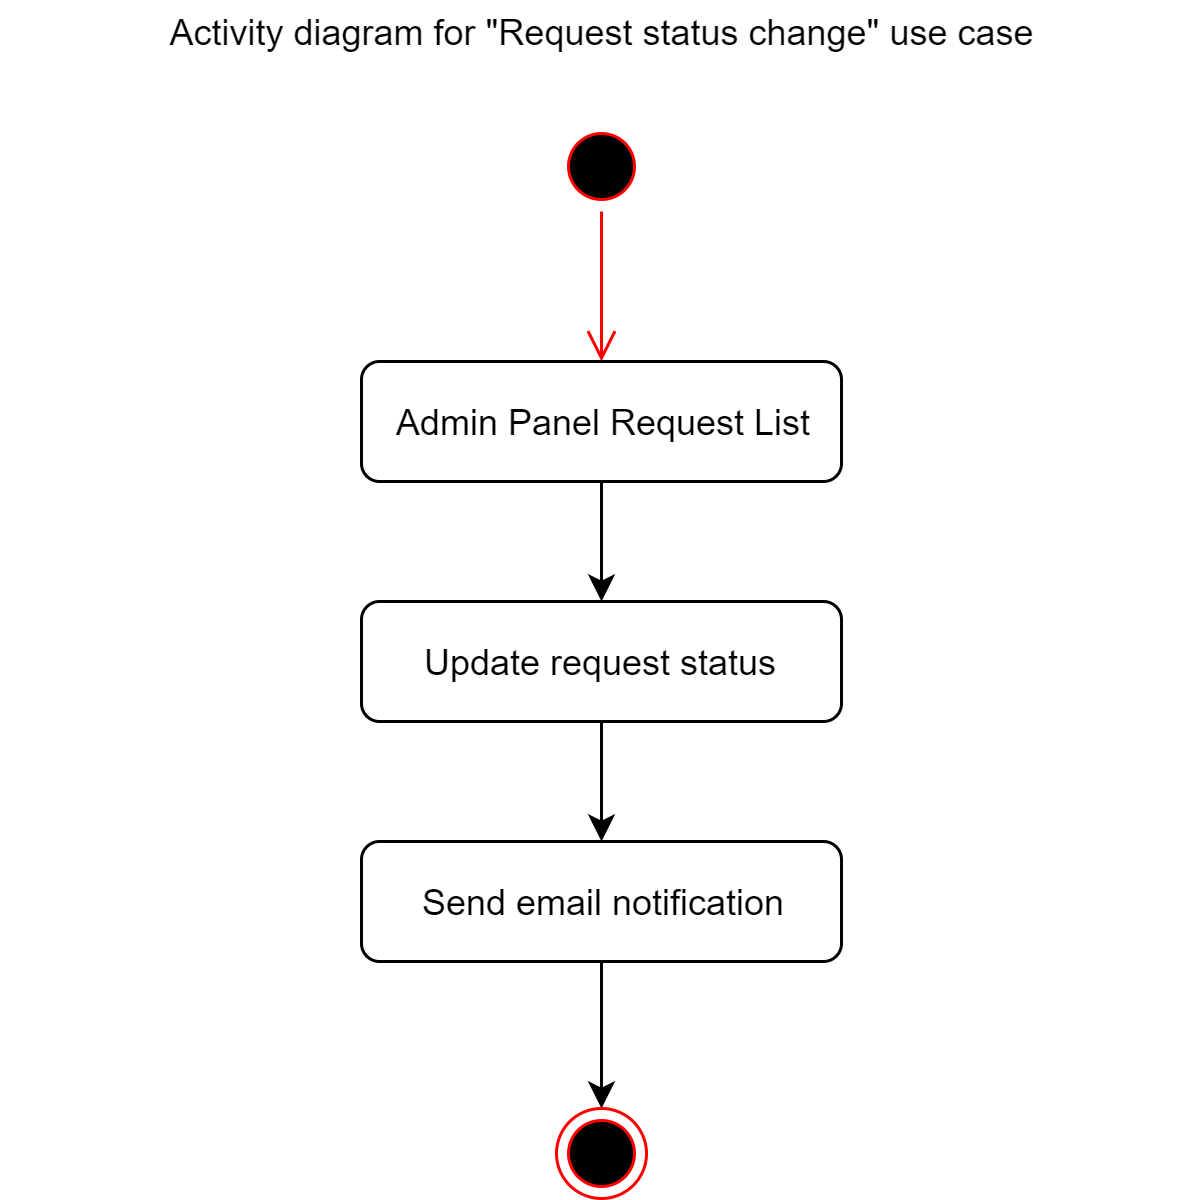

The diagram above was exported from draw.io. Its source (the exported page's mxGraphModel, read from the mxfile embedded in the PNG):
<mxGraphModel dx="868" dy="433" grid="1" gridSize="10" guides="1" tooltips="1" connect="1" arrows="1" fold="1" page="1" pageScale="1" pageWidth="827" pageHeight="1169" math="0" shadow="0">
  <root>
    <mxCell id="0" />
    <mxCell id="1" parent="0" />
    <mxCell id="2" value="" style="ellipse;html=1;shape=startState;fillColor=#000000;strokeColor=#ff0000;" vertex="1" parent="1">
      <mxGeometry x="385" y="4160" width="30" height="30" as="geometry" />
    </mxCell>
    <mxCell id="3" value="" style="edgeStyle=orthogonalEdgeStyle;html=1;verticalAlign=bottom;endArrow=open;endSize=8;strokeColor=#ff0000;entryX=0.5;entryY=0;entryDx=0;entryDy=0;" edge="1" source="2" target="8" parent="1">
      <mxGeometry relative="1" as="geometry">
        <mxPoint x="400" y="4250" as="targetPoint" />
      </mxGeometry>
    </mxCell>
    <mxCell id="4" style="edgeStyle=none;rounded=0;orthogonalLoop=1;jettySize=auto;html=1;exitX=0.5;exitY=1;exitDx=0;exitDy=0;" edge="1" source="5" target="6" parent="1">
      <mxGeometry relative="1" as="geometry">
        <mxPoint x="400" y="4410" as="targetPoint" />
      </mxGeometry>
    </mxCell>
    <mxCell id="5" value="&lt;div&gt;Send email notification&lt;/div&gt;" style="rounded=1;whiteSpace=wrap;html=1;" vertex="1" parent="1">
      <mxGeometry x="320" y="4400" width="160" height="40" as="geometry" />
    </mxCell>
    <mxCell id="6" value="" style="ellipse;html=1;shape=endState;fillColor=#000000;strokeColor=#ff0000;" vertex="1" parent="1">
      <mxGeometry x="385" y="4489" width="30" height="30" as="geometry" />
    </mxCell>
    <mxCell id="7" style="edgeStyle=orthogonalEdgeStyle;rounded=0;orthogonalLoop=1;jettySize=auto;html=1;exitX=0.5;exitY=1;exitDx=0;exitDy=0;entryX=0.5;entryY=0;entryDx=0;entryDy=0;" edge="1" source="8" target="11" parent="1">
      <mxGeometry relative="1" as="geometry" />
    </mxCell>
    <mxCell id="8" value="&lt;div&gt;Admin Panel Request List&lt;/div&gt;" style="rounded=1;whiteSpace=wrap;html=1;" vertex="1" parent="1">
      <mxGeometry x="320" y="4240" width="160" height="40" as="geometry" />
    </mxCell>
    <mxCell id="9" value="&lt;div&gt;Activity diagram for &quot;Request status change&quot; use case&lt;/div&gt;" style="text;html=1;strokeColor=none;fillColor=none;align=center;verticalAlign=middle;whiteSpace=wrap;rounded=0;" vertex="1" parent="1">
      <mxGeometry x="200" y="4120" width="400" height="20" as="geometry" />
    </mxCell>
    <mxCell id="10" style="edgeStyle=orthogonalEdgeStyle;rounded=0;orthogonalLoop=1;jettySize=auto;html=1;exitX=0.5;exitY=1;exitDx=0;exitDy=0;entryX=0.5;entryY=0;entryDx=0;entryDy=0;" edge="1" source="11" target="5" parent="1">
      <mxGeometry relative="1" as="geometry" />
    </mxCell>
    <mxCell id="11" value="Update request status" style="rounded=1;whiteSpace=wrap;html=1;" vertex="1" parent="1">
      <mxGeometry x="320" y="4320" width="160" height="40" as="geometry" />
    </mxCell>
  </root>
</mxGraphModel>